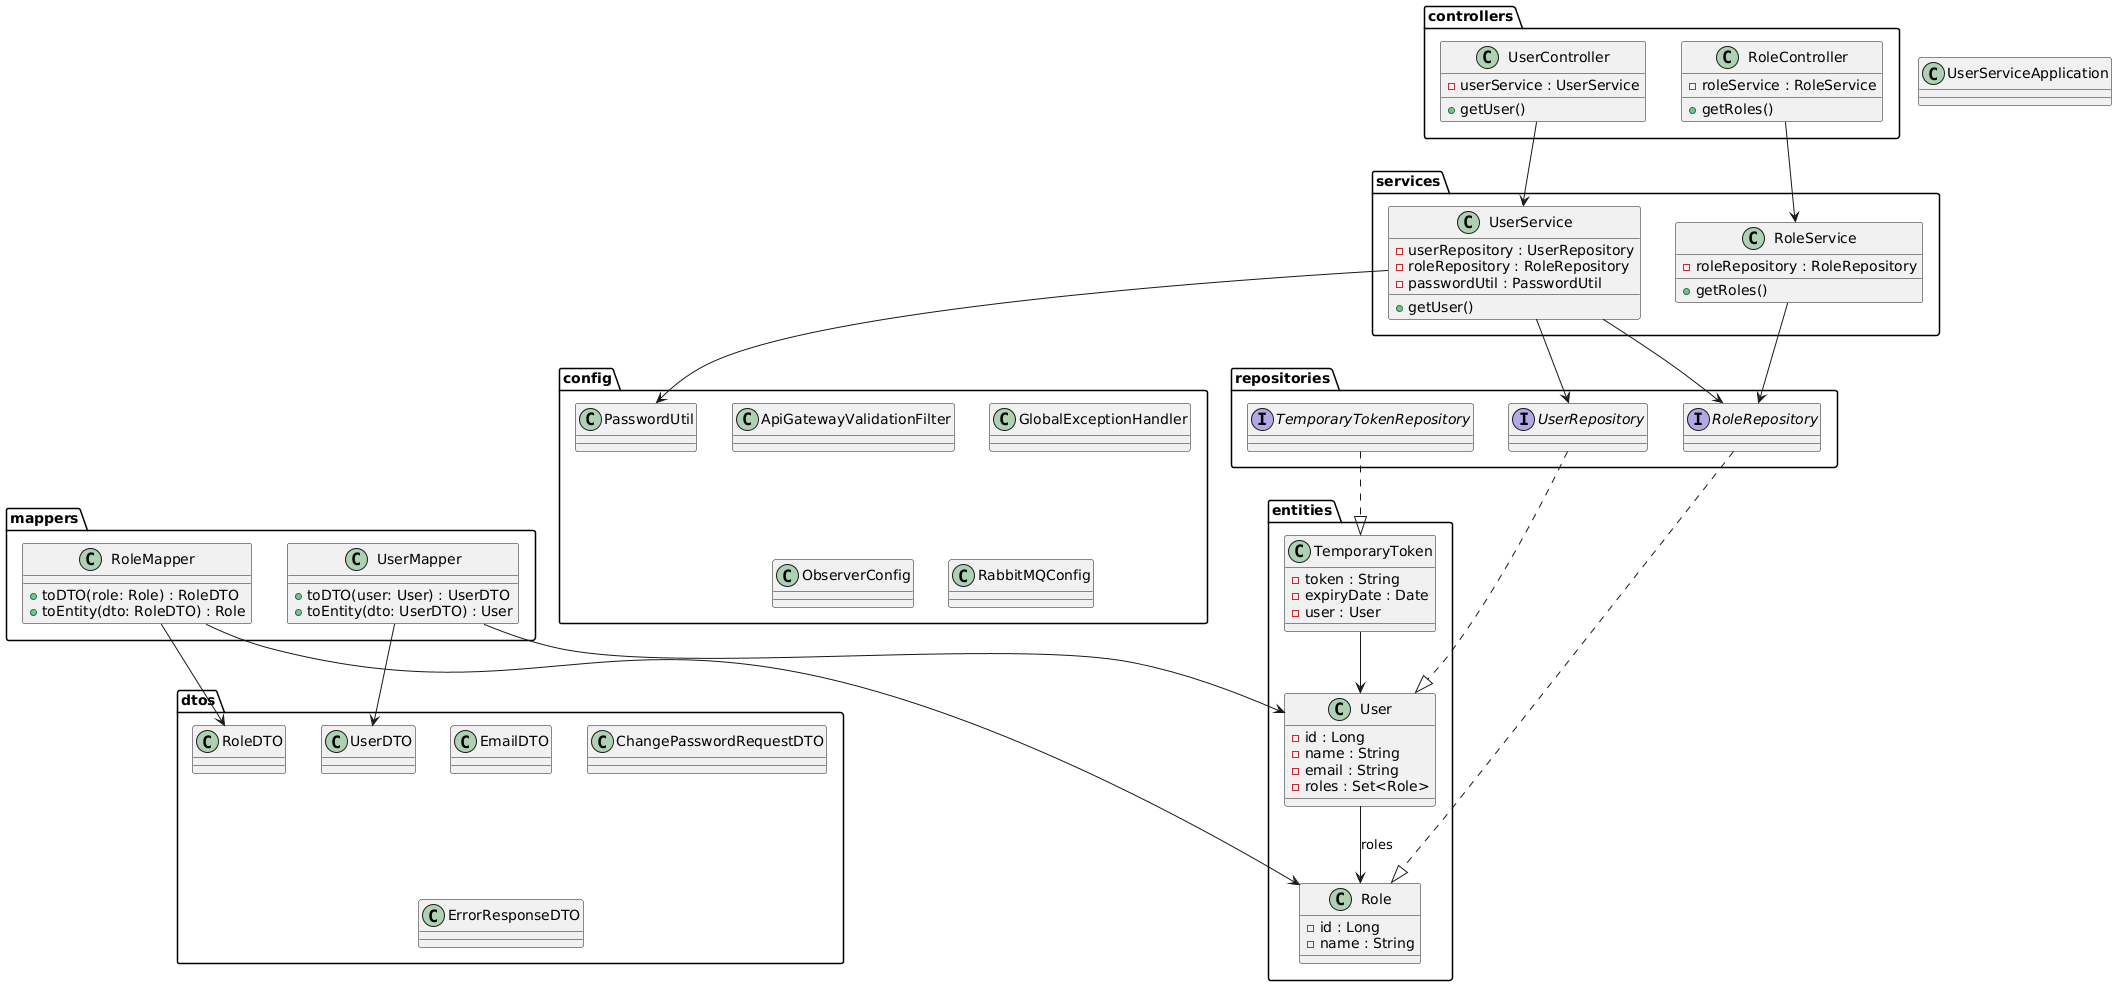

The diagram above was rendered by PlantUML. Its source (embedded in the PNG):
@startuml
package "controllers" {
  class UserController {
    - userService : UserService
    + getUser()
  }

  class RoleController {
    - roleService : RoleService
    + getRoles()
  }
}

package "services" {
  class UserService {
    - userRepository : UserRepository
    - roleRepository : RoleRepository
    - passwordUtil : PasswordUtil
    + getUser()
  }

  class RoleService {
    - roleRepository : RoleRepository
    + getRoles()
  }
}

package "repositories" {
  interface UserRepository
  interface RoleRepository
  interface TemporaryTokenRepository
}

package "entities" {
  class User {
    - id : Long
    - name : String
    - email : String
    - roles : Set<Role>
  }

  class Role {
    - id : Long
    - name : String
  }

  class TemporaryToken {
    - token : String
    - expiryDate : Date
    - user : User
  }
}

package "dtos" {
  class UserDTO
  class RoleDTO
  class EmailDTO
  class ChangePasswordRequestDTO
  class ErrorResponseDTO
}

package "mappers" {
  class UserMapper {
    + toDTO(user: User) : UserDTO
    + toEntity(dto: UserDTO) : User
  }

  class RoleMapper {
    + toDTO(role: Role) : RoleDTO
    + toEntity(dto: RoleDTO) : Role
  }
}

package "config" {
  class PasswordUtil
  class ApiGatewayValidationFilter
  class GlobalExceptionHandler
  class ObserverConfig
  class RabbitMQConfig
}

class UserServiceApplication

' Relaciones
UserController --> UserService
RoleController --> RoleService

UserService --> UserRepository
UserService --> RoleRepository
UserService --> PasswordUtil
RoleService --> RoleRepository

UserRepository ..|> User
RoleRepository ..|> Role
TemporaryTokenRepository ..|> TemporaryToken

User --> Role : roles
TemporaryToken --> User

UserMapper --> User
UserMapper --> UserDTO
RoleMapper --> Role
RoleMapper --> RoleDTO
@enduml